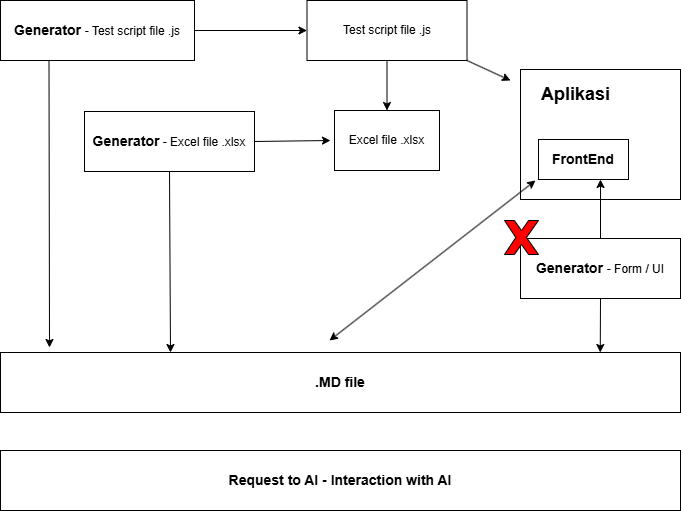

The diagram above was exported from draw.io. Its source (the exported page's mxGraphModel, read from the mxfile embedded in the PNG):
<mxGraphModel dx="1653" dy="809" grid="0" gridSize="10" guides="1" tooltips="1" connect="1" arrows="1" fold="1" page="1" pageScale="1" pageWidth="850" pageHeight="1100" math="0" shadow="0">
  <root>
    <mxCell id="0" />
    <mxCell id="1" parent="0" />
    <mxCell id="nEO_Uw5Ih4pcayOsIF3F-1" parent="1" style="rounded=0;whiteSpace=wrap;html=1;" value="Test script file .js" vertex="1">
      <mxGeometry height="60" width="160" x="386.5" y="440" as="geometry" />
    </mxCell>
    <mxCell id="nEO_Uw5Ih4pcayOsIF3F-2" parent="1" style="rounded=0;whiteSpace=wrap;html=1;" value="&lt;b&gt;&lt;font style=&quot;font-size: 14px;&quot;&gt;.MD file&lt;/font&gt;&lt;/b&gt;" vertex="1">
      <mxGeometry height="60" width="680" x="80" y="792" as="geometry" />
    </mxCell>
    <mxCell id="nEO_Uw5Ih4pcayOsIF3F-3" parent="1" style="rounded=0;whiteSpace=wrap;html=1;" value="" vertex="1">
      <mxGeometry height="130" width="160" x="600" y="509" as="geometry" />
    </mxCell>
    <mxCell id="nEO_Uw5Ih4pcayOsIF3F-4" parent="1" style="rounded=0;whiteSpace=wrap;html=1;" value="&lt;font style=&quot;font-size: 14px;&quot;&gt;&lt;b&gt;Generator&lt;/b&gt;&lt;/font&gt; - Excel file .xlsx" vertex="1">
      <mxGeometry height="60" width="170" x="164" y="551" as="geometry" />
    </mxCell>
    <mxCell id="nEO_Uw5Ih4pcayOsIF3F-5" parent="1" style="rounded=0;whiteSpace=wrap;html=1;" value="&lt;font style=&quot;font-size: 14px;&quot;&gt;&lt;b&gt;Generator &lt;/b&gt;&lt;/font&gt;- Test script file .js" vertex="1">
      <mxGeometry height="60" width="194" x="80" y="440" as="geometry" />
    </mxCell>
    <mxCell id="nEO_Uw5Ih4pcayOsIF3F-7" parent="1" style="rounded=0;whiteSpace=wrap;html=1;" value="&lt;b&gt;&lt;font style=&quot;font-size: 14px;&quot;&gt;FrontEnd&lt;/font&gt;&lt;/b&gt;" vertex="1">
      <mxGeometry height="40" width="90" x="618" y="579" as="geometry" />
    </mxCell>
    <mxCell id="nEO_Uw5Ih4pcayOsIF3F-9" parent="1" style="rounded=0;whiteSpace=wrap;html=1;" value="Excel file .xlsx" vertex="1">
      <mxGeometry height="60" width="105" x="414" y="550" as="geometry" />
    </mxCell>
    <mxCell id="aJGY-hq2LZ4LDgyuu3vs-5" edge="1" parent="1" source="nEO_Uw5Ih4pcayOsIF3F-1" style="endArrow=classic;html=1;rounded=0;exitX=0.5;exitY=1;exitDx=0;exitDy=0;" target="nEO_Uw5Ih4pcayOsIF3F-9" value="">
      <mxGeometry height="50" relative="1" width="50" as="geometry">
        <mxPoint x="540" y="650" as="sourcePoint" />
        <mxPoint x="590" y="600" as="targetPoint" />
      </mxGeometry>
    </mxCell>
    <mxCell id="aJGY-hq2LZ4LDgyuu3vs-6" edge="1" parent="1" source="nEO_Uw5Ih4pcayOsIF3F-1" style="endArrow=classic;html=1;rounded=0;exitX=1;exitY=1;exitDx=0;exitDy=0;" value="">
      <mxGeometry height="50" relative="1" width="50" as="geometry">
        <mxPoint x="400" y="820" as="sourcePoint" />
        <mxPoint x="590" y="520" as="targetPoint" />
      </mxGeometry>
    </mxCell>
    <mxCell id="aJGY-hq2LZ4LDgyuu3vs-7" edge="1" parent="1" source="nEO_Uw5Ih4pcayOsIF3F-5" style="endArrow=classic;html=1;rounded=0;exitX=1;exitY=0.5;exitDx=0;exitDy=0;entryX=0;entryY=0.5;entryDx=0;entryDy=0;" target="nEO_Uw5Ih4pcayOsIF3F-1" value="">
      <mxGeometry height="50" relative="1" width="50" as="geometry">
        <mxPoint x="360" y="870" as="sourcePoint" />
        <mxPoint x="450" y="770" as="targetPoint" />
      </mxGeometry>
    </mxCell>
    <mxCell id="aJGY-hq2LZ4LDgyuu3vs-8" edge="1" parent="1" source="nEO_Uw5Ih4pcayOsIF3F-4" style="endArrow=classic;html=1;rounded=0;exitX=0.5;exitY=1;exitDx=0;exitDy=0;entryX=0.25;entryY=0;entryDx=0;entryDy=0;" target="nEO_Uw5Ih4pcayOsIF3F-2" value="">
      <mxGeometry height="50" relative="1" width="50" as="geometry">
        <mxPoint x="311" y="629" as="sourcePoint" />
        <mxPoint x="249" y="894" as="targetPoint" />
      </mxGeometry>
    </mxCell>
    <mxCell id="aJGY-hq2LZ4LDgyuu3vs-9" edge="1" parent="1" source="nEO_Uw5Ih4pcayOsIF3F-4" style="endArrow=classic;html=1;rounded=0;exitX=1;exitY=0.5;exitDx=0;exitDy=0;" value="">
      <mxGeometry height="50" relative="1" width="50" as="geometry">
        <mxPoint x="400" y="520" as="sourcePoint" />
        <mxPoint x="410" y="580" as="targetPoint" />
      </mxGeometry>
    </mxCell>
    <mxCell id="aJGY-hq2LZ4LDgyuu3vs-10" parent="1" style="text;strokeColor=none;fillColor=none;spacingLeft=4;spacingRight=4;overflow=hidden;rotatable=0;points=[[0,0.5],[1,0.5]];portConstraint=eastwest;fontSize=12;whiteSpace=wrap;html=1;" value="&lt;span style=&quot;text-align: center;&quot;&gt;&lt;b&gt;&lt;font style=&quot;font-size: 18px;&quot;&gt;Aplikasi&lt;/font&gt;&lt;/b&gt;&lt;/span&gt;" vertex="1">
      <mxGeometry height="30" width="105" x="615" y="517" as="geometry" />
    </mxCell>
    <mxCell id="aJGY-hq2LZ4LDgyuu3vs-11" edge="1" parent="1" source="nEO_Uw5Ih4pcayOsIF3F-5" style="endArrow=classic;html=1;rounded=0;exitX=0.25;exitY=1;exitDx=0;exitDy=0;" value="">
      <mxGeometry height="50" relative="1" width="50" as="geometry">
        <mxPoint x="180" y="920" as="sourcePoint" />
        <mxPoint x="129" y="787" as="targetPoint" />
      </mxGeometry>
    </mxCell>
    <mxCell id="aJGY-hq2LZ4LDgyuu3vs-12" edge="1" parent="1" style="endArrow=classic;startArrow=classic;html=1;rounded=0;" value="">
      <mxGeometry height="50" relative="1" width="50" as="geometry">
        <mxPoint x="409" y="780" as="sourcePoint" />
        <mxPoint x="615" y="620" as="targetPoint" />
      </mxGeometry>
    </mxCell>
    <mxCell id="aJGY-hq2LZ4LDgyuu3vs-14" parent="1" style="rounded=0;whiteSpace=wrap;html=1;" value="&lt;span style=&quot;font-size: 14px;&quot;&gt;&lt;b&gt;Request to AI - Interaction with AI&lt;/b&gt;&lt;/span&gt;" vertex="1">
      <mxGeometry height="60" width="680" x="80" y="890" as="geometry" />
    </mxCell>
    <mxCell id="HC5q75Tcs0Ar8DEOFGTW-1" parent="1" style="rounded=0;whiteSpace=wrap;html=1;" value="&lt;font style=&quot;font-size: 14px;&quot;&gt;&lt;b&gt;Generator &lt;/b&gt;&lt;/font&gt;- Form / UI" vertex="1">
      <mxGeometry height="60" width="160" x="600" y="678" as="geometry" />
    </mxCell>
    <mxCell id="HC5q75Tcs0Ar8DEOFGTW-2" edge="1" parent="1" source="HC5q75Tcs0Ar8DEOFGTW-1" style="endArrow=classic;html=1;rounded=0;exitX=0.5;exitY=1;exitDx=0;exitDy=0;entryX=0.882;entryY=0;entryDx=0;entryDy=0;entryPerimeter=0;" target="nEO_Uw5Ih4pcayOsIF3F-2" value="">
      <mxGeometry height="50" relative="1" width="50" as="geometry">
        <mxPoint x="642.5" y="1048" as="sourcePoint" />
        <mxPoint x="621" y="874" as="targetPoint" />
      </mxGeometry>
    </mxCell>
    <mxCell id="HC5q75Tcs0Ar8DEOFGTW-3" edge="1" parent="1" source="HC5q75Tcs0Ar8DEOFGTW-1" style="endArrow=classic;html=1;rounded=0;entryX=0.689;entryY=1;entryDx=0;entryDy=0;exitX=0.5;exitY=0;exitDx=0;exitDy=0;entryPerimeter=0;" target="nEO_Uw5Ih4pcayOsIF3F-7" value="">
      <mxGeometry height="50" relative="1" width="50" as="geometry">
        <mxPoint x="663" y="681" as="sourcePoint" />
        <mxPoint x="739" y="644" as="targetPoint" />
      </mxGeometry>
    </mxCell>
    <mxCell id="HC5q75Tcs0Ar8DEOFGTW-7" parent="1" style="verticalLabelPosition=bottom;verticalAlign=top;html=1;shape=mxgraph.basic.x;fillColor=#FF0000;" value="" vertex="1">
      <mxGeometry height="34" width="34" x="584" y="660" as="geometry" />
    </mxCell>
  </root>
</mxGraphModel>